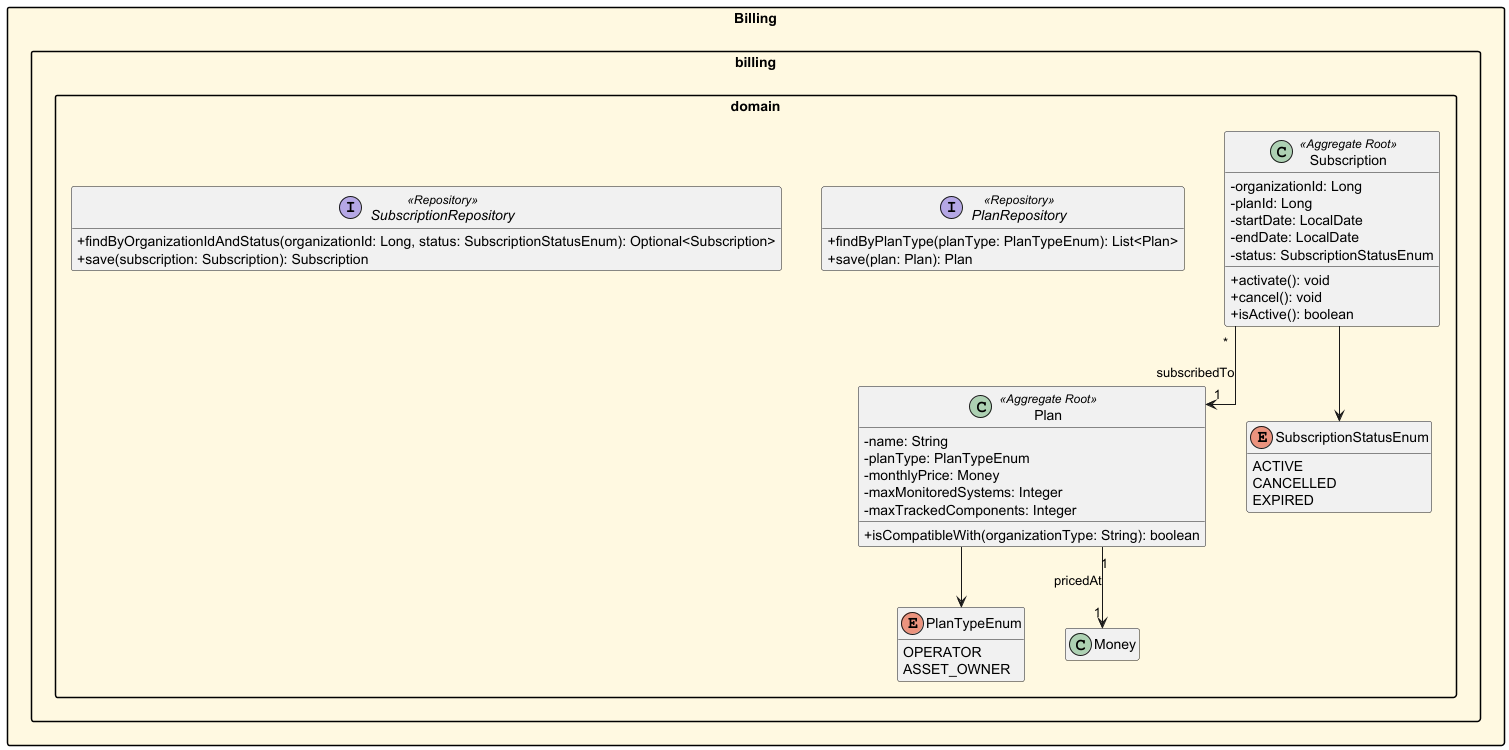

The diagram above was rendered by PlantUML. Its source (embedded in the PNG):
@startuml Reliant_Billing_Domain
skinparam packageStyle rectangle
skinparam classAttributeIconSize 0
skinparam linetype ortho
skinparam nodesep 40
skinparam ranksep 60
hide empty members


package "Billing" #FFF8E1 {
    package "billing.domain" {
        class Plan <<Aggregate Root>> {
            - name: String
            - planType: PlanTypeEnum
            - monthlyPrice: Money
            - maxMonitoredSystems: Integer
            - maxTrackedComponents: Integer
            + isCompatibleWith(organizationType: String): boolean
        }
        class Subscription <<Aggregate Root>> {
            - organizationId: Long
            - planId: Long
            - startDate: LocalDate
            - endDate: LocalDate
            - status: SubscriptionStatusEnum
            + activate(): void
            + cancel(): void
            + isActive(): boolean
        }
        enum PlanTypeEnum {
            OPERATOR
            ASSET_OWNER
        }
        enum SubscriptionStatusEnum {
            ACTIVE
            CANCELLED
            EXPIRED
        }
        Plan "1" --> "1" Money : pricedAt
        Plan --> PlanTypeEnum
        Subscription "*" --> "1" Plan : subscribedTo
        Subscription --> SubscriptionStatusEnum

        interface PlanRepository <<Repository>> {
            + findByPlanType(planType: PlanTypeEnum): List<Plan>
            + save(plan: Plan): Plan
        }
        interface SubscriptionRepository <<Repository>> {
            + findByOrganizationIdAndStatus(organizationId: Long, status: SubscriptionStatusEnum): Optional<Subscription>
            + save(subscription: Subscription): Subscription
        }
    }

}

@enduml